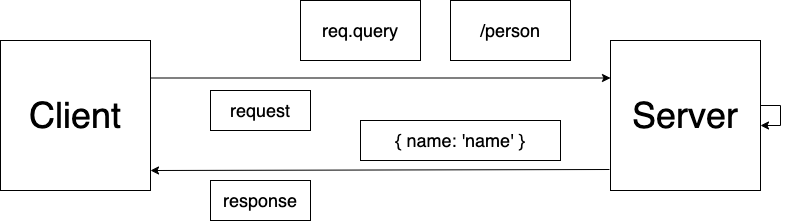

The diagram above was exported from draw.io. Its source (the exported page's mxGraphModel, read from the mxfile embedded in the PNG):
<mxGraphModel dx="1537" dy="1044" grid="1" gridSize="10" guides="1" tooltips="1" connect="1" arrows="1" fold="1" page="1" pageScale="1" pageWidth="850" pageHeight="1100" math="0" shadow="0">
  <root>
    <mxCell id="0" />
    <mxCell id="1" parent="0" />
    <mxCell id="7dOEDKsxzv3_0OwqbhBg-1" value="&lt;font style=&quot;font-size: 36px&quot;&gt;Client&lt;/font&gt;" style="whiteSpace=wrap;html=1;aspect=fixed;align=center;" vertex="1" parent="1">
      <mxGeometry x="40" y="130" width="150" height="150" as="geometry" />
    </mxCell>
    <mxCell id="7dOEDKsxzv3_0OwqbhBg-3" value="&lt;span style=&quot;font-size: 36px&quot;&gt;Server&lt;/span&gt;" style="whiteSpace=wrap;html=1;aspect=fixed;align=center;" vertex="1" parent="1">
      <mxGeometry x="650" y="130" width="150" height="150" as="geometry" />
    </mxCell>
    <mxCell id="7dOEDKsxzv3_0OwqbhBg-4" value="&lt;font style=&quot;font-size: 18px&quot;&gt;req.query&lt;/font&gt;" style="rounded=0;whiteSpace=wrap;html=1;" vertex="1" parent="1">
      <mxGeometry x="340" y="90" width="120" height="60" as="geometry" />
    </mxCell>
    <mxCell id="7dOEDKsxzv3_0OwqbhBg-5" style="edgeStyle=orthogonalEdgeStyle;rounded=0;orthogonalLoop=1;jettySize=auto;html=1;" edge="1" parent="1" source="7dOEDKsxzv3_0OwqbhBg-3" target="7dOEDKsxzv3_0OwqbhBg-3">
      <mxGeometry relative="1" as="geometry" />
    </mxCell>
    <mxCell id="7dOEDKsxzv3_0OwqbhBg-6" value="" style="endArrow=classic;html=1;exitX=1;exitY=0.25;exitDx=0;exitDy=0;entryX=0;entryY=0.25;entryDx=0;entryDy=0;" edge="1" parent="1" source="7dOEDKsxzv3_0OwqbhBg-1" target="7dOEDKsxzv3_0OwqbhBg-3">
      <mxGeometry width="50" height="50" relative="1" as="geometry">
        <mxPoint x="290" y="210" as="sourcePoint" />
        <mxPoint x="340" y="160" as="targetPoint" />
      </mxGeometry>
    </mxCell>
    <mxCell id="7dOEDKsxzv3_0OwqbhBg-7" value="&lt;font style=&quot;font-size: 18px&quot;&gt;/person&lt;/font&gt;" style="rounded=0;whiteSpace=wrap;html=1;" vertex="1" parent="1">
      <mxGeometry x="490" y="90" width="120" height="60" as="geometry" />
    </mxCell>
    <mxCell id="7dOEDKsxzv3_0OwqbhBg-8" value="" style="endArrow=classic;html=1;exitX=-0.007;exitY=0.86;exitDx=0;exitDy=0;exitPerimeter=0;" edge="1" parent="1" source="7dOEDKsxzv3_0OwqbhBg-3">
      <mxGeometry width="50" height="50" relative="1" as="geometry">
        <mxPoint x="410" y="260" as="sourcePoint" />
        <mxPoint x="190" y="260" as="targetPoint" />
      </mxGeometry>
    </mxCell>
    <mxCell id="7dOEDKsxzv3_0OwqbhBg-9" value="&lt;font style=&quot;font-size: 18px&quot;&gt;request&lt;/font&gt;" style="rounded=0;whiteSpace=wrap;html=1;" vertex="1" parent="1">
      <mxGeometry x="250" y="180" width="100" height="40" as="geometry" />
    </mxCell>
    <mxCell id="7dOEDKsxzv3_0OwqbhBg-10" value="&lt;font style=&quot;font-size: 18px&quot;&gt;response&lt;/font&gt;" style="rounded=0;whiteSpace=wrap;html=1;" vertex="1" parent="1">
      <mxGeometry x="250" y="270" width="100" height="40" as="geometry" />
    </mxCell>
    <mxCell id="7dOEDKsxzv3_0OwqbhBg-11" value="&lt;font style=&quot;font-size: 18px&quot;&gt;{ name: 'name' }&lt;/font&gt;" style="rounded=0;whiteSpace=wrap;html=1;" vertex="1" parent="1">
      <mxGeometry x="400" y="210" width="200" height="40" as="geometry" />
    </mxCell>
  </root>
</mxGraphModel>